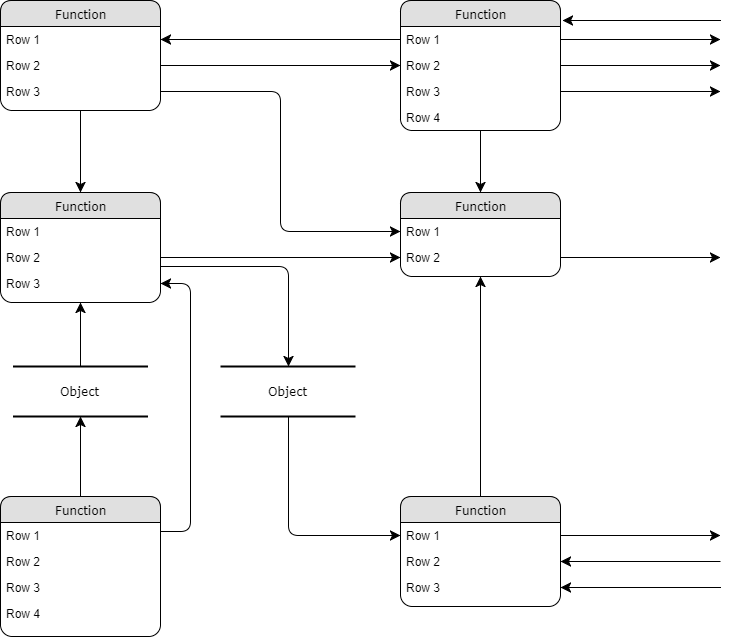

The diagram above was exported from draw.io. Its source (the exported page's mxGraphModel, read from the mxfile embedded in the PNG):
<mxGraphModel dx="1434" dy="499" grid="1" gridSize="10" guides="1" tooltips="1" connect="1" arrows="1" fold="1" page="1" pageScale="1" pageWidth="1100" pageHeight="850" background="#ffffff" math="0" shadow="0">
  <root>
    <mxCell id="0" />
    <mxCell id="1" parent="0" />
    <mxCell id="2debaab0fafb2da2-10" value="Object" style="html=1;rounded=0;shadow=0;comic=0;labelBackgroundColor=none;strokeColor=#000000;strokeWidth=2;fillColor=#FFFFFF;fontFamily=Verdana;fontSize=12;fontColor=#000000;align=center;shape=mxgraph.ios7ui.horLines;" parent="1" vertex="1">
      <mxGeometry x="172.5" y="440" width="135" height="50" as="geometry" />
    </mxCell>
    <mxCell id="21ea969265ad0168-6" value="Function" style="swimlane;html=1;fontStyle=0;childLayout=stackLayout;horizontal=1;startSize=26;fillColor=#e0e0e0;horizontalStack=0;resizeParent=1;resizeLast=0;collapsible=1;marginBottom=0;swimlaneFillColor=#ffffff;align=center;rounded=1;shadow=0;comic=0;labelBackgroundColor=none;strokeColor=#000000;strokeWidth=1;fontFamily=Verdana;fontSize=12;fontColor=#000000;" parent="1" vertex="1">
      <mxGeometry x="160" y="74" width="160" height="110" as="geometry" />
    </mxCell>
    <mxCell id="21ea969265ad0168-7" value="Row 1" style="text;html=1;strokeColor=none;fillColor=none;spacingLeft=4;spacingRight=4;whiteSpace=wrap;overflow=hidden;rotatable=0;points=[[0,0.5],[1,0.5]];portConstraint=eastwest;" parent="21ea969265ad0168-6" vertex="1">
      <mxGeometry y="26" width="160" height="26" as="geometry" />
    </mxCell>
    <mxCell id="21ea969265ad0168-8" value="Row 2" style="text;html=1;strokeColor=none;fillColor=none;spacingLeft=4;spacingRight=4;whiteSpace=wrap;overflow=hidden;rotatable=0;points=[[0,0.5],[1,0.5]];portConstraint=eastwest;" parent="21ea969265ad0168-6" vertex="1">
      <mxGeometry y="52" width="160" height="26" as="geometry" />
    </mxCell>
    <mxCell id="21ea969265ad0168-9" value="Row 3" style="text;html=1;strokeColor=none;fillColor=none;spacingLeft=4;spacingRight=4;whiteSpace=wrap;overflow=hidden;rotatable=0;points=[[0,0.5],[1,0.5]];portConstraint=eastwest;" parent="21ea969265ad0168-6" vertex="1">
      <mxGeometry y="78" width="160" height="26" as="geometry" />
    </mxCell>
    <mxCell id="21ea969265ad0168-10" value="Function" style="swimlane;html=1;fontStyle=0;childLayout=stackLayout;horizontal=1;startSize=26;fillColor=#e0e0e0;horizontalStack=0;resizeParent=1;resizeLast=0;collapsible=1;marginBottom=0;swimlaneFillColor=#ffffff;align=center;rounded=1;shadow=0;comic=0;labelBackgroundColor=none;strokeColor=#000000;strokeWidth=1;fontFamily=Verdana;fontSize=12;fontColor=#000000;" parent="1" vertex="1">
      <mxGeometry x="560" y="74" width="160" height="130" as="geometry" />
    </mxCell>
    <mxCell id="21ea969265ad0168-11" value="Row 1" style="text;html=1;strokeColor=none;fillColor=none;spacingLeft=4;spacingRight=4;whiteSpace=wrap;overflow=hidden;rotatable=0;points=[[0,0.5],[1,0.5]];portConstraint=eastwest;" parent="21ea969265ad0168-10" vertex="1">
      <mxGeometry y="26" width="160" height="26" as="geometry" />
    </mxCell>
    <mxCell id="21ea969265ad0168-12" value="Row 2" style="text;html=1;strokeColor=none;fillColor=none;spacingLeft=4;spacingRight=4;whiteSpace=wrap;overflow=hidden;rotatable=0;points=[[0,0.5],[1,0.5]];portConstraint=eastwest;" parent="21ea969265ad0168-10" vertex="1">
      <mxGeometry y="52" width="160" height="26" as="geometry" />
    </mxCell>
    <mxCell id="21ea969265ad0168-52" value="Row 3" style="text;html=1;strokeColor=none;fillColor=none;spacingLeft=4;spacingRight=4;whiteSpace=wrap;overflow=hidden;rotatable=0;points=[[0,0.5],[1,0.5]];portConstraint=eastwest;" parent="21ea969265ad0168-10" vertex="1">
      <mxGeometry y="78" width="160" height="26" as="geometry" />
    </mxCell>
    <mxCell id="21ea969265ad0168-13" value="Row 4" style="text;html=1;strokeColor=none;fillColor=none;spacingLeft=4;spacingRight=4;whiteSpace=wrap;overflow=hidden;rotatable=0;points=[[0,0.5],[1,0.5]];portConstraint=eastwest;" parent="21ea969265ad0168-10" vertex="1">
      <mxGeometry y="104" width="160" height="26" as="geometry" />
    </mxCell>
    <mxCell id="21ea969265ad0168-14" value="Function" style="swimlane;html=1;fontStyle=0;childLayout=stackLayout;horizontal=1;startSize=26;fillColor=#e0e0e0;horizontalStack=0;resizeParent=1;resizeLast=0;collapsible=1;marginBottom=0;swimlaneFillColor=#ffffff;align=center;rounded=1;shadow=0;comic=0;labelBackgroundColor=none;strokeColor=#000000;strokeWidth=1;fontFamily=Verdana;fontSize=12;fontColor=#000000;" parent="1" vertex="1">
      <mxGeometry x="160" y="266" width="160" height="110" as="geometry" />
    </mxCell>
    <mxCell id="21ea969265ad0168-15" value="Row 1" style="text;html=1;strokeColor=none;fillColor=none;spacingLeft=4;spacingRight=4;whiteSpace=wrap;overflow=hidden;rotatable=0;points=[[0,0.5],[1,0.5]];portConstraint=eastwest;" parent="21ea969265ad0168-14" vertex="1">
      <mxGeometry y="26" width="160" height="26" as="geometry" />
    </mxCell>
    <mxCell id="21ea969265ad0168-16" value="Row 2" style="text;html=1;strokeColor=none;fillColor=none;spacingLeft=4;spacingRight=4;whiteSpace=wrap;overflow=hidden;rotatable=0;points=[[0,0.5],[1,0.5]];portConstraint=eastwest;" parent="21ea969265ad0168-14" vertex="1">
      <mxGeometry y="52" width="160" height="26" as="geometry" />
    </mxCell>
    <mxCell id="21ea969265ad0168-17" value="Row 3" style="text;html=1;strokeColor=none;fillColor=none;spacingLeft=4;spacingRight=4;whiteSpace=wrap;overflow=hidden;rotatable=0;points=[[0,0.5],[1,0.5]];portConstraint=eastwest;" parent="21ea969265ad0168-14" vertex="1">
      <mxGeometry y="78" width="160" height="26" as="geometry" />
    </mxCell>
    <mxCell id="21ea969265ad0168-18" value="Function" style="swimlane;html=1;fontStyle=0;childLayout=stackLayout;horizontal=1;startSize=26;fillColor=#e0e0e0;horizontalStack=0;resizeParent=1;resizeLast=0;collapsible=1;marginBottom=0;swimlaneFillColor=#ffffff;align=center;rounded=1;shadow=0;comic=0;labelBackgroundColor=none;strokeColor=#000000;strokeWidth=1;fontFamily=Verdana;fontSize=12;fontColor=#000000;" parent="1" vertex="1">
      <mxGeometry x="160" y="570" width="160" height="140" as="geometry" />
    </mxCell>
    <mxCell id="21ea969265ad0168-19" value="Row 1" style="text;html=1;strokeColor=none;fillColor=none;spacingLeft=4;spacingRight=4;whiteSpace=wrap;overflow=hidden;rotatable=0;points=[[0,0.5],[1,0.5]];portConstraint=eastwest;" parent="21ea969265ad0168-18" vertex="1">
      <mxGeometry y="26" width="160" height="26" as="geometry" />
    </mxCell>
    <mxCell id="21ea969265ad0168-20" value="Row 2" style="text;html=1;strokeColor=none;fillColor=none;spacingLeft=4;spacingRight=4;whiteSpace=wrap;overflow=hidden;rotatable=0;points=[[0,0.5],[1,0.5]];portConstraint=eastwest;" parent="21ea969265ad0168-18" vertex="1">
      <mxGeometry y="52" width="160" height="26" as="geometry" />
    </mxCell>
    <mxCell id="21ea969265ad0168-51" value="Row 3" style="text;html=1;strokeColor=none;fillColor=none;spacingLeft=4;spacingRight=4;whiteSpace=wrap;overflow=hidden;rotatable=0;points=[[0,0.5],[1,0.5]];portConstraint=eastwest;" parent="21ea969265ad0168-18" vertex="1">
      <mxGeometry y="78" width="160" height="26" as="geometry" />
    </mxCell>
    <mxCell id="21ea969265ad0168-21" value="Row 4" style="text;html=1;strokeColor=none;fillColor=none;spacingLeft=4;spacingRight=4;whiteSpace=wrap;overflow=hidden;rotatable=0;points=[[0,0.5],[1,0.5]];portConstraint=eastwest;" parent="21ea969265ad0168-18" vertex="1">
      <mxGeometry y="104" width="160" height="26" as="geometry" />
    </mxCell>
    <mxCell id="21ea969265ad0168-22" value="Function" style="swimlane;html=1;fontStyle=0;childLayout=stackLayout;horizontal=1;startSize=26;fillColor=#e0e0e0;horizontalStack=0;resizeParent=1;resizeLast=0;collapsible=1;marginBottom=0;swimlaneFillColor=#ffffff;align=center;rounded=1;shadow=0;comic=0;labelBackgroundColor=none;strokeColor=#000000;strokeWidth=1;fontFamily=Verdana;fontSize=12;fontColor=#000000;" parent="1" vertex="1">
      <mxGeometry x="560" y="266" width="160" height="84" as="geometry" />
    </mxCell>
    <mxCell id="21ea969265ad0168-23" value="Row 1" style="text;html=1;strokeColor=none;fillColor=none;spacingLeft=4;spacingRight=4;whiteSpace=wrap;overflow=hidden;rotatable=0;points=[[0,0.5],[1,0.5]];portConstraint=eastwest;" parent="21ea969265ad0168-22" vertex="1">
      <mxGeometry y="26" width="160" height="26" as="geometry" />
    </mxCell>
    <mxCell id="21ea969265ad0168-24" value="Row 2" style="text;html=1;strokeColor=none;fillColor=none;spacingLeft=4;spacingRight=4;whiteSpace=wrap;overflow=hidden;rotatable=0;points=[[0,0.5],[1,0.5]];portConstraint=eastwest;" parent="21ea969265ad0168-22" vertex="1">
      <mxGeometry y="52" width="160" height="26" as="geometry" />
    </mxCell>
    <mxCell id="21ea969265ad0168-26" value="Function" style="swimlane;html=1;fontStyle=0;childLayout=stackLayout;horizontal=1;startSize=26;fillColor=#e0e0e0;horizontalStack=0;resizeParent=1;resizeLast=0;collapsible=1;marginBottom=0;swimlaneFillColor=#ffffff;align=center;rounded=1;shadow=0;comic=0;labelBackgroundColor=none;strokeColor=#000000;strokeWidth=1;fontFamily=Verdana;fontSize=12;fontColor=#000000;" parent="1" vertex="1">
      <mxGeometry x="560" y="570" width="160" height="110" as="geometry" />
    </mxCell>
    <mxCell id="21ea969265ad0168-27" value="Row 1" style="text;html=1;strokeColor=none;fillColor=none;spacingLeft=4;spacingRight=4;whiteSpace=wrap;overflow=hidden;rotatable=0;points=[[0,0.5],[1,0.5]];portConstraint=eastwest;" parent="21ea969265ad0168-26" vertex="1">
      <mxGeometry y="26" width="160" height="26" as="geometry" />
    </mxCell>
    <mxCell id="21ea969265ad0168-28" value="Row 2" style="text;html=1;strokeColor=none;fillColor=none;spacingLeft=4;spacingRight=4;whiteSpace=wrap;overflow=hidden;rotatable=0;points=[[0,0.5],[1,0.5]];portConstraint=eastwest;" parent="21ea969265ad0168-26" vertex="1">
      <mxGeometry y="52" width="160" height="26" as="geometry" />
    </mxCell>
    <mxCell id="21ea969265ad0168-29" value="Row 3" style="text;html=1;strokeColor=none;fillColor=none;spacingLeft=4;spacingRight=4;whiteSpace=wrap;overflow=hidden;rotatable=0;points=[[0,0.5],[1,0.5]];portConstraint=eastwest;" parent="21ea969265ad0168-26" vertex="1">
      <mxGeometry y="78" width="160" height="26" as="geometry" />
    </mxCell>
    <mxCell id="21ea969265ad0168-30" value="Object" style="html=1;rounded=0;shadow=0;comic=0;labelBackgroundColor=none;strokeColor=#000000;strokeWidth=2;fillColor=#FFFFFF;fontFamily=Verdana;fontSize=12;fontColor=#000000;align=center;shape=mxgraph.ios7ui.horLines;" parent="1" vertex="1">
      <mxGeometry x="380" y="440" width="135" height="50" as="geometry" />
    </mxCell>
    <mxCell id="21ea969265ad0168-31" style="edgeStyle=none;html=1;labelBackgroundColor=none;startFill=0;startSize=8;endFill=1;endSize=8;fontFamily=Verdana;fontSize=12;" parent="1" source="21ea969265ad0168-18" target="2debaab0fafb2da2-10" edge="1">
      <mxGeometry relative="1" as="geometry" />
    </mxCell>
    <mxCell id="21ea969265ad0168-32" style="edgeStyle=none;html=1;labelBackgroundColor=none;startFill=0;startSize=8;endFill=1;endSize=8;fontFamily=Verdana;fontSize=12;" parent="1" source="2debaab0fafb2da2-10" target="21ea969265ad0168-14" edge="1">
      <mxGeometry relative="1" as="geometry" />
    </mxCell>
    <mxCell id="21ea969265ad0168-33" style="edgeStyle=orthogonalEdgeStyle;html=1;labelBackgroundColor=none;startFill=0;startSize=8;endFill=1;endSize=8;fontFamily=Verdana;fontSize=12;exitX=1;exitY=0.25;entryX=1;entryY=0.5;" parent="1" source="21ea969265ad0168-18" target="21ea969265ad0168-17" edge="1">
      <mxGeometry relative="1" as="geometry">
        <Array as="points">
          <mxPoint x="350" y="605" />
          <mxPoint x="350" y="357" />
        </Array>
      </mxGeometry>
    </mxCell>
    <mxCell id="21ea969265ad0168-34" value="" style="edgeStyle=orthogonalEdgeStyle;html=1;labelBackgroundColor=none;startFill=0;startSize=8;endFill=1;endSize=8;fontFamily=Verdana;fontSize=12;" parent="1" source="21ea969265ad0168-30" target="21ea969265ad0168-27" edge="1">
      <mxGeometry x="-0.1342" y="32" relative="1" as="geometry">
        <mxPoint as="offset" />
      </mxGeometry>
    </mxCell>
    <mxCell id="21ea969265ad0168-35" style="edgeStyle=orthogonalEdgeStyle;html=1;labelBackgroundColor=none;startFill=0;startSize=8;endFill=1;endSize=8;fontFamily=Verdana;fontSize=12;" parent="1" source="21ea969265ad0168-14" target="21ea969265ad0168-30" edge="1">
      <mxGeometry relative="1" as="geometry">
        <Array as="points">
          <mxPoint x="448" y="340" />
        </Array>
      </mxGeometry>
    </mxCell>
    <mxCell id="21ea969265ad0168-36" style="edgeStyle=orthogonalEdgeStyle;html=1;labelBackgroundColor=none;startFill=0;startSize=8;endFill=1;endSize=8;fontFamily=Verdana;fontSize=12;" parent="1" source="21ea969265ad0168-6" target="21ea969265ad0168-14" edge="1">
      <mxGeometry relative="1" as="geometry" />
    </mxCell>
    <mxCell id="21ea969265ad0168-37" style="edgeStyle=orthogonalEdgeStyle;html=1;labelBackgroundColor=none;startFill=0;startSize=8;endFill=1;endSize=8;fontFamily=Verdana;fontSize=12;" parent="1" source="21ea969265ad0168-26" target="21ea969265ad0168-22" edge="1">
      <mxGeometry relative="1" as="geometry" />
    </mxCell>
    <mxCell id="21ea969265ad0168-38" style="edgeStyle=orthogonalEdgeStyle;html=1;labelBackgroundColor=none;startFill=0;startSize=8;endFill=1;endSize=8;fontFamily=Verdana;fontSize=12;" parent="1" source="21ea969265ad0168-10" target="21ea969265ad0168-22" edge="1">
      <mxGeometry relative="1" as="geometry" />
    </mxCell>
    <mxCell id="21ea969265ad0168-39" style="edgeStyle=orthogonalEdgeStyle;html=1;entryX=0;entryY=0.5;labelBackgroundColor=none;startFill=0;startSize=8;endFill=1;endSize=8;fontFamily=Verdana;fontSize=12;exitX=1;exitY=0.5;" parent="1" source="21ea969265ad0168-8" target="21ea969265ad0168-12" edge="1">
      <mxGeometry relative="1" as="geometry">
        <Array as="points" />
      </mxGeometry>
    </mxCell>
    <mxCell id="21ea969265ad0168-40" style="edgeStyle=orthogonalEdgeStyle;html=1;exitX=0;exitY=0.5;entryX=1;entryY=0.5;labelBackgroundColor=none;startFill=0;startSize=8;endFill=1;endSize=8;fontFamily=Verdana;fontSize=12;" parent="1" source="21ea969265ad0168-11" target="21ea969265ad0168-7" edge="1">
      <mxGeometry relative="1" as="geometry" />
    </mxCell>
    <mxCell id="21ea969265ad0168-41" style="edgeStyle=orthogonalEdgeStyle;html=1;exitX=1;exitY=0.5;entryX=0;entryY=0.5;labelBackgroundColor=none;startFill=0;startSize=8;endFill=1;endSize=8;fontFamily=Verdana;fontSize=12;" parent="1" source="21ea969265ad0168-9" target="21ea969265ad0168-23" edge="1">
      <mxGeometry relative="1" as="geometry" />
    </mxCell>
    <mxCell id="21ea969265ad0168-42" style="edgeStyle=orthogonalEdgeStyle;html=1;exitX=1;exitY=0.5;entryX=0;entryY=0.5;labelBackgroundColor=none;startFill=0;startSize=8;endFill=1;endSize=8;fontFamily=Verdana;fontSize=12;" parent="1" source="21ea969265ad0168-16" target="21ea969265ad0168-24" edge="1">
      <mxGeometry relative="1" as="geometry">
        <Array as="points" />
      </mxGeometry>
    </mxCell>
    <mxCell id="21ea969265ad0168-43" style="edgeStyle=orthogonalEdgeStyle;html=1;labelBackgroundColor=none;startFill=0;startSize=8;endFill=1;endSize=8;fontFamily=Verdana;fontSize=12;" parent="1" source="21ea969265ad0168-24" edge="1">
      <mxGeometry relative="1" as="geometry">
        <mxPoint x="880" y="331" as="targetPoint" />
      </mxGeometry>
    </mxCell>
    <mxCell id="21ea969265ad0168-44" style="edgeStyle=orthogonalEdgeStyle;html=1;exitX=1;exitY=0.5;labelBackgroundColor=none;startFill=0;startSize=8;endFill=1;endSize=8;fontFamily=Verdana;fontSize=12;" parent="1" source="21ea969265ad0168-27" edge="1">
      <mxGeometry relative="1" as="geometry">
        <mxPoint x="880" y="609" as="targetPoint" />
      </mxGeometry>
    </mxCell>
    <mxCell id="21ea969265ad0168-45" style="edgeStyle=orthogonalEdgeStyle;html=1;labelBackgroundColor=none;startFill=0;startSize=8;endFill=1;endSize=8;fontFamily=Verdana;fontSize=12;entryX=1;entryY=0.5;" parent="1" target="21ea969265ad0168-28" edge="1">
      <mxGeometry relative="1" as="geometry">
        <mxPoint x="890" y="619" as="targetPoint" />
        <mxPoint x="880" y="635" as="sourcePoint" />
        <Array as="points">
          <mxPoint x="880" y="635" />
        </Array>
      </mxGeometry>
    </mxCell>
    <mxCell id="21ea969265ad0168-46" style="edgeStyle=orthogonalEdgeStyle;html=1;labelBackgroundColor=none;startFill=0;startSize=8;endFill=1;endSize=8;fontFamily=Verdana;fontSize=12;entryX=1;entryY=0.5;" parent="1" target="21ea969265ad0168-29" edge="1">
      <mxGeometry relative="1" as="geometry">
        <mxPoint x="730.1904761904761" y="645.0952380952381" as="targetPoint" />
        <mxPoint x="880" y="661" as="sourcePoint" />
        <Array as="points">
          <mxPoint x="800" y="661" />
          <mxPoint x="800" y="661" />
        </Array>
      </mxGeometry>
    </mxCell>
    <mxCell id="21ea969265ad0168-47" style="edgeStyle=orthogonalEdgeStyle;html=1;exitX=1;exitY=0.5;labelBackgroundColor=none;startFill=0;startSize=8;endFill=1;endSize=8;fontFamily=Verdana;fontSize=12;" parent="1" source="21ea969265ad0168-11" edge="1">
      <mxGeometry relative="1" as="geometry">
        <mxPoint x="880" y="113" as="targetPoint" />
      </mxGeometry>
    </mxCell>
    <mxCell id="21ea969265ad0168-48" style="edgeStyle=orthogonalEdgeStyle;html=1;exitX=1;exitY=0.5;labelBackgroundColor=none;startFill=0;startSize=8;endFill=1;endSize=8;fontFamily=Verdana;fontSize=12;" parent="1" source="21ea969265ad0168-12" edge="1">
      <mxGeometry relative="1" as="geometry">
        <mxPoint x="880" y="139" as="targetPoint" />
      </mxGeometry>
    </mxCell>
    <mxCell id="21ea969265ad0168-49" style="edgeStyle=orthogonalEdgeStyle;html=1;exitX=1;exitY=0.5;labelBackgroundColor=none;startFill=0;startSize=8;endFill=1;endSize=8;fontFamily=Verdana;fontSize=12;" parent="1" source="21ea969265ad0168-52" edge="1">
      <mxGeometry relative="1" as="geometry">
        <mxPoint x="880" y="165" as="targetPoint" />
        <Array as="points" />
      </mxGeometry>
    </mxCell>
    <mxCell id="21ea969265ad0168-50" style="edgeStyle=elbowEdgeStyle;html=1;labelBackgroundColor=none;startFill=0;startSize=8;endFill=1;endSize=8;fontFamily=Verdana;fontSize=12;elbow=vertical;entryX=1.011;entryY=0.152;entryPerimeter=0;" parent="1" target="21ea969265ad0168-10" edge="1">
      <mxGeometry relative="1" as="geometry">
        <mxPoint x="740" y="89" as="targetPoint" />
        <mxPoint x="880" y="94" as="sourcePoint" />
        <Array as="points">
          <mxPoint x="810" y="94" />
        </Array>
      </mxGeometry>
    </mxCell>
  </root>
</mxGraphModel>